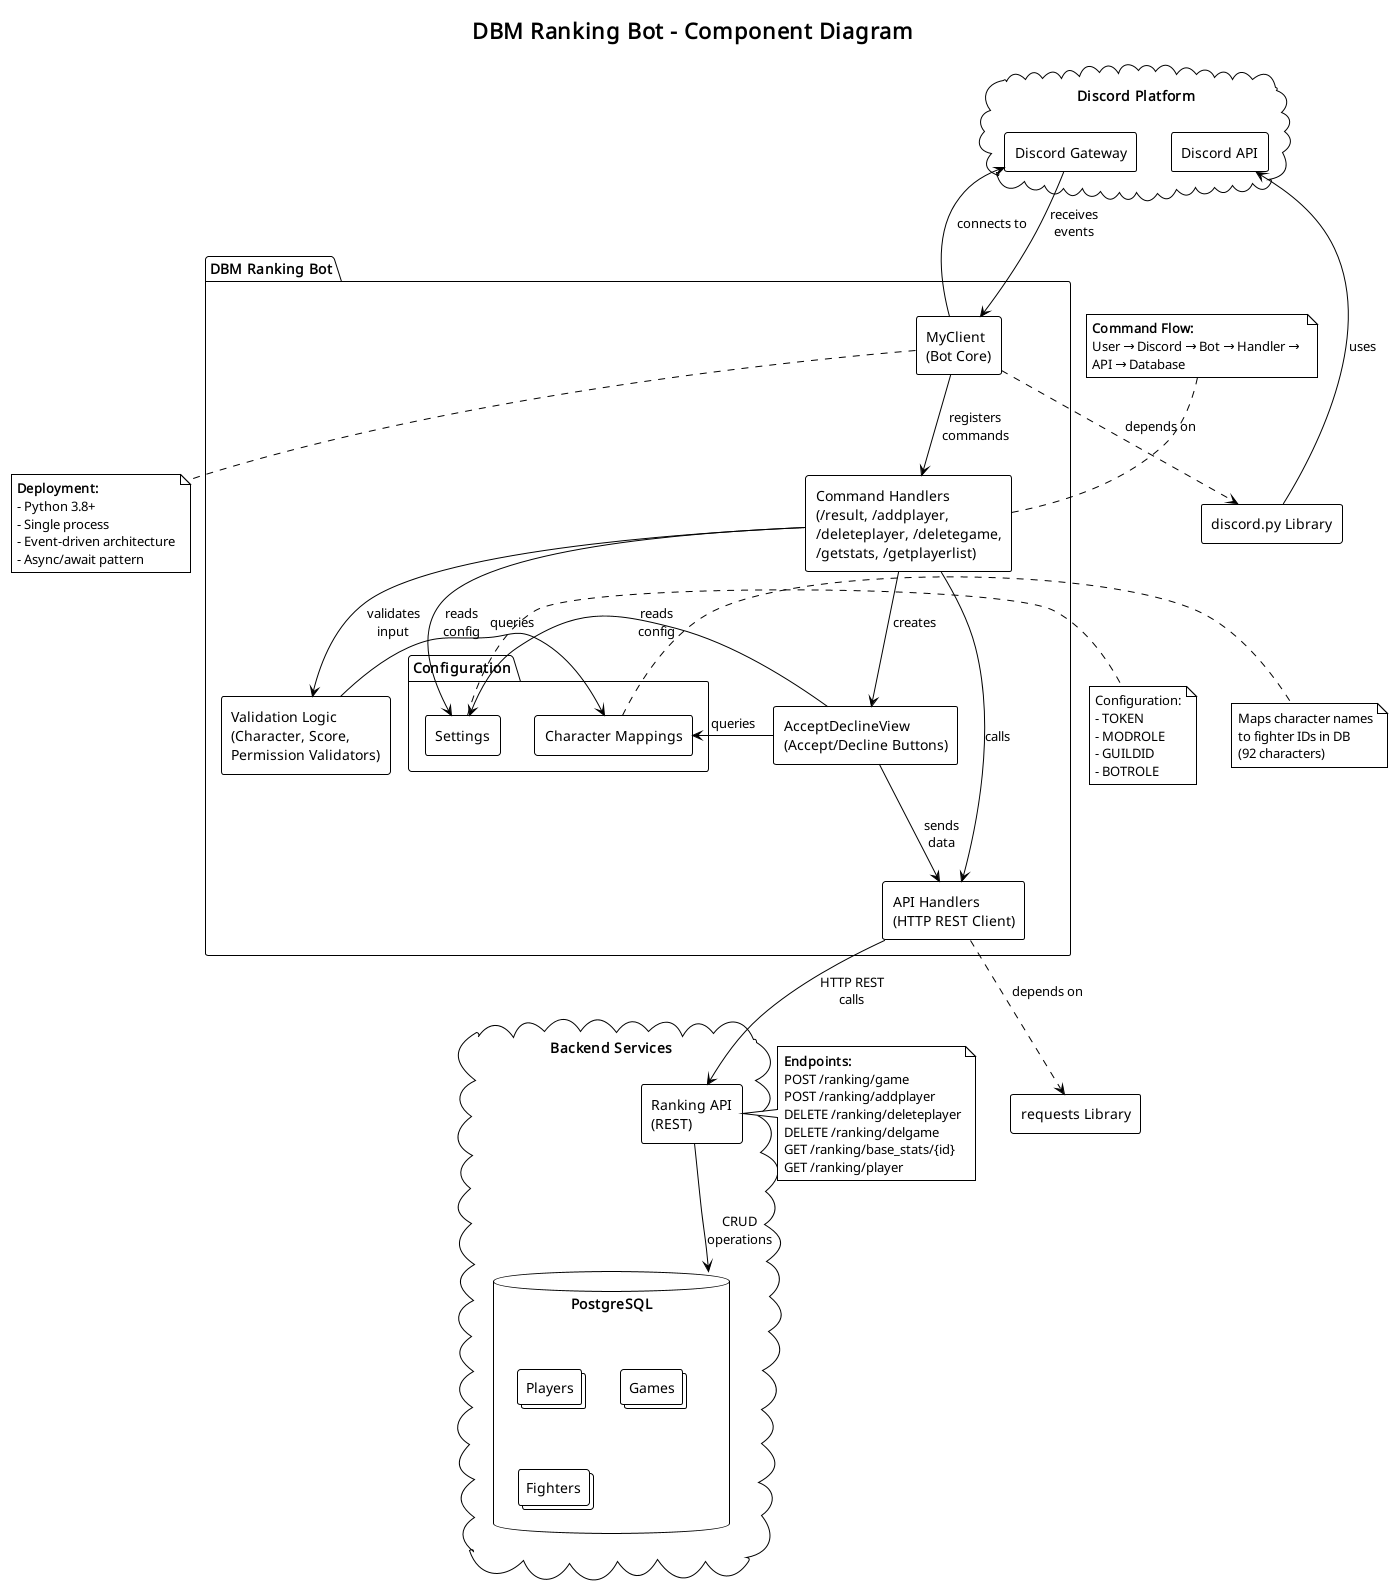

The diagram above was rendered by PlantUML. Its source (embedded in the PNG):
@startuml component_diagram
!theme plain
skinparam componentStyle rectangle

title DBM Ranking Bot - Component Diagram

' External Systems
cloud "Discord Platform" as discord {
  component [Discord API] as discordapi
  component [Discord Gateway] as gateway
}

cloud "Backend Services" as backend {
  database "PostgreSQL" as db {
    collections "Players" as players_table
    collections "Games" as games_table
    collections "Fighters" as fighters_table
  }
  
  component [Ranking API\n(REST)] as rankingapi
}

' Main Bot System
package "DBM Ranking Bot" {
  
  ' Core Components
  component [MyClient\n(Bot Core)] as client
  
  component [Command Handlers\n(/result, /addplayer,\n/deleteplayer, /deletegame,\n/getstats, /getplayerlist)] as commands
  
  component [AcceptDeclineView\n(Accept/Decline Buttons)] as view
  
  component [API Handlers\n(HTTP REST Client)] as apihandlers
  
  ' Configuration
  package "Configuration" {
    component [Settings] as settings
    component [Character Mappings] as mappings
  }
  
  ' Validation
  component [Validation Logic\n(Character, Score,\nPermission Validators)] as validation
}

' External Dependencies
component [discord.py Library] as discordpy
component [requests Library] as requests

' Relationships - Bot Internal
client -down-> commands : registers\ncommands
commands -down-> view : creates
commands -down-> validation : validates\ninput
view -down-> apihandlers : sends\ndata
commands -down-> apihandlers : calls
validation -right-> mappings : queries
commands -right-> settings : reads\nconfig
view -right-> settings : reads\nconfig
view -right-> mappings : queries

' Relationships - External Libraries
client ..> discordpy : depends on
apihandlers ..> requests : depends on

' Relationships - Discord Platform
discordpy -up-> discordapi : uses
client -up-> gateway : connects to
gateway -down-> client : receives\nevents

' Relationships - Backend
apihandlers -down-> rankingapi : HTTP REST\ncalls
rankingapi -down-> db : CRUD\noperations

' Notes
note right of settings
  Configuration:
  - TOKEN
  - MODROLE
  - GUILDID  
  - BOTROLE
end note

note right of mappings
  Maps character names
  to fighter IDs in DB
  (92 characters)
end note

note right of rankingapi
  **Endpoints:**
  POST /ranking/game
  POST /ranking/addplayer
  DELETE /ranking/deleteplayer
  DELETE /ranking/delgame
  GET /ranking/base_stats/{id}
  GET /ranking/player
end note

note top of commands
  **Command Flow:**
  User → Discord → Bot → Handler → 
  API → Database
end note

note bottom of client
  **Deployment:**
  - Python 3.8+
  - Single process
  - Event-driven architecture
  - Async/await pattern
end note

@enduml